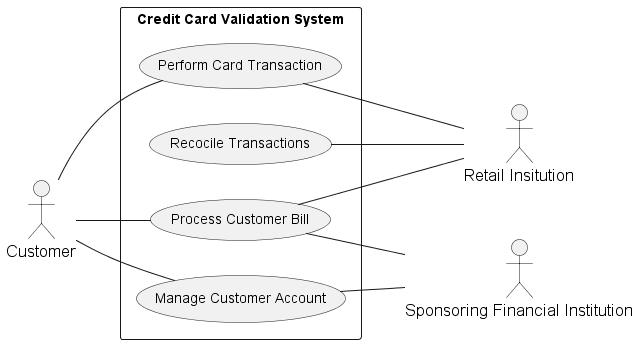

The diagram above was rendered by PlantUML. Its source (embedded in the PNG):
@startuml
'https://plantuml.com/use-case-diagram

skinparam sequence {
'ArrowColor DeepSkyBlue
'ActorBorderColor DeepSkyBlue
'LifeLineBorderColor blue
'LifeLineBackgroundColor #A9DCDF

'ParticipantBorderColor DeepSkyBlue
'ParticipantBackgroundColor DodgerBlue
ParticipantFontName Thai
ParticipantFontSize 17
'ParticipantFontColor #A9DCDF

'ActorBackgroundColor blue
ActorFontColor black
ActorFontSize 17
ActorFontName Thai
}


' -------------------------
left to right direction

actor "Customer" as actorCustomer
actor "Retail Insitution" as actorRetailInstitution
actor "Sponsoring Financial Institution" as actorSponsoringFinancialInstitution

rectangle  "Credit Card Validation System" {
   usecase (Perform Card Transaction) as usecasePerformCardTransaction
   usecase  (Process Customer Bill) as usecaseProcessCustomerBill
   usecase (Recocile Transactions) as usecaseRecocileTransactions
   usecase (Manage Customer Account) as usecaseManageCustomerAccount

    actorCustomer -- usecasePerformCardTransaction
    actorCustomer -- usecaseProcessCustomerBill
    actorCustomer -- usecaseManageCustomerAccount

    usecaseProcessCustomerBill -- actorRetailInstitution
    usecasePerformCardTransaction -- actorRetailInstitution
    usecaseRecocileTransactions -- actorRetailInstitution

    usecaseProcessCustomerBill -- actorSponsoringFinancialInstitution
    usecaseManageCustomerAccount -- actorSponsoringFinancialInstitution
}
' ----------------------------



@enduml